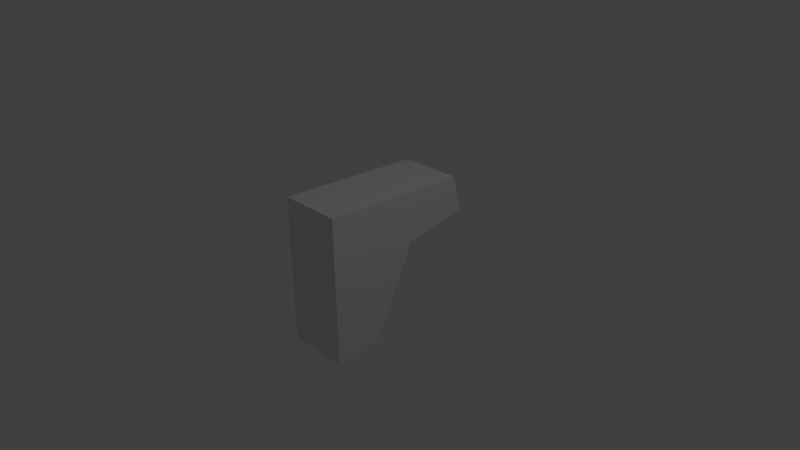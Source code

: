 # Source: generic_pickup.blend  (saved by Blender 2.63.11; exported with 4.5.12 LTS)
import bpy
from mathutils import Matrix  # noqa: F401  (used for matrix-valued properties, if any)

bpy.ops.wm.read_factory_settings(use_empty=True)
scene = bpy.context.scene
scene.name = 'Scene'

# ---- collections
col_collection_1 = bpy.data.collections.new('Collection 1'); scene.collection.children.link(col_collection_1)

# ---- materials (node trees are filled in below, after node groups)
mat_material = bpy.data.materials.new('Material')
mat_material.alpha_threshold = 0.0
mat_material.use_transparent_shadow = False
mat_material.roughness = 0.5
mat_material.line_color = (0.0, 0.0, 0.0, 1.0)

# ---- material node trees

# ---- world
world_world = bpy.data.worlds.new('World'); scene.world = world_world
world_world.color = (0.05088, 0.05088, 0.05088)
world_world.use_sun_shadow = False
world_world.sun_shadow_jitter_overblur = 0.0
world_world.cycles.sampling_method = 'MANUAL'
world_world.cycles.sample_map_resolution = 256

# ---- cameras
cam_camera = bpy.data.cameras.new('Camera')
cam_camera.clip_end = 100.0
cam_camera.lens = 35.0
cam_camera.sensor_width = 32.0
cam_camera.sensor_height = 18.0
cam_camera.ortho_scale = 7.314
cam_camera.dof.focus_distance = 0.0
cam_camera.dof.aperture_fstop = 128.0

# ---- lights
light_lamp = bpy.data.lights.new('Lamp', 'POINT')
light_lamp.transmission_factor = 0.0
light_lamp.cutoff_distance = 30.0
light_lamp.energy = 100.0
light_lamp.shadow_buffer_clip_start = 1.001
light_lamp.shadow_soft_size = 1.0
light_lamp.shadow_maximum_resolution = 0.006
light_lamp.use_absolute_resolution = True
light_lamp.cycles.use_multiple_importance_sampling = False

# ---- meshes
me_cube_001 = bpy.data.meshes.new('Cube.001')
me_cube_001.from_pydata([(0.4475, -0.3501, -0.9575), (0.4475, -1.0, -1.0), (-0.3995, -1.0, -1.0), (-0.3995, -0.3501, -0.9575), (0.4475, 1.0, 0.9163), (0.4475, -1.0, 1.0), (-0.3995, -1.0, 1.0), (-0.3995, 1.0, 0.9163), (0.4475, -1.0, 0.7584), (0.4475, 1.124, 0.4208), (-0.3995, -1.0, 0.7584), (-0.3995, 1.124, 0.4208), (0.4475, -1.0, -0.4579), (0.4475, 0.2303, 0.2448), (-0.3995, -1.0, -0.4579), (-0.3995, 0.2303, 0.2448)], [], [(13, 0, 3), (13, 3, 15), (9, 13, 15), (9, 15, 11), (14, 10, 15), (10, 11, 15), (2, 14, 3), (14, 15, 3), (12, 8, 14), (8, 10, 14), (1, 12, 2), (12, 14, 2), (13, 9, 8), (13, 8, 12), (0, 13, 12), (0, 12, 1), (4, 9, 11), (4, 11, 7), (10, 6, 11), (6, 7, 11), (8, 5, 10), (5, 6, 10), (9, 4, 5), (9, 5, 8), (4, 7, 6), (4, 6, 5), (0, 1, 3), (1, 2, 3)])
_uv = me_cube_001.uv_layers.new(name='UVTex')
_uv.uv.foreach_set('vector', [0.1971, 0.4954, 0.198, 0.7722, 0.0008492, 0.7728, 0.1971, 0.4954, 0.0008492, 0.7728, 0.0, 0.496, 0.2673, 0.8316, 0.2683, 0.4954, 0.4654, 0.496, 0.2673, 0.8316, 0.4654, 0.496, 0.4644, 0.8322, 0.1262, 0.000387, 0.4092, 0.001255, 0.2969, 0.1607, 0.4092, 0.001255, 0.3291, 0.4954, 0.2969, 0.1607, 0.0, 0.0, 0.1262, 0.000387, 0.01828, 0.1513, 0.1262, 0.000387, 0.2969, 0.1607, 0.01828, 0.1513, 0.4665, 0.8353, 0.4656, 0.5522, 0.6636, 0.8347, 0.4656, 0.5522, 0.6627, 0.5516, 0.6636, 0.8347, 0.4669, 0.9614, 0.4665, 0.8353, 0.664, 0.9608, 0.4665, 0.8353, 0.6636, 0.8347, 0.664, 0.9608, 0.634, 0.1607, 0.6018, 0.4954, 0.5217, 0.001255, 0.634, 0.1607, 0.5217, 0.001255, 0.8047, 0.0003869, 0.9126, 0.1513, 0.634, 0.1607, 0.8047, 0.0003869, 0.9126, 0.1513, 0.8047, 0.0003869, 0.9309, 0.0, 0.8625, 0.4958, 0.9994, 0.4954, 1.0, 0.6925, 0.8625, 0.4958, 1.0, 0.6925, 0.8632, 0.6929, 0.4092, 0.001255, 0.4654, 0.001428, 0.3291, 0.4954, 0.4654, 0.001428, 0.464, 0.4669, 0.3291, 0.4954, 0.4656, 0.5522, 0.4654, 0.496, 0.6627, 0.5516, 0.4654, 0.496, 0.6626, 0.4954, 0.6627, 0.5516, 0.6018, 0.4954, 0.4669, 0.4669, 0.4654, 0.001428, 0.6018, 0.4954, 0.4654, 0.001428, 0.5217, 0.001255, 0.6654, 0.4954, 0.8625, 0.496, 0.8611, 0.9614, 0.6654, 0.4954, 0.8611, 0.9614, 0.664, 0.9608, 0.04497, 0.7732, 0.1974, 0.7728, 0.04557, 0.9704, 0.1974, 0.7728, 0.198, 0.9699, 0.04557, 0.9704])
_ca = me_cube_001.color_attributes.new('Col', 'BYTE_COLOR', 'CORNER')
_ca.data.foreach_set('color', [1.0, 1.0, 1.0, 1.0, 1.0, 1.0, 1.0, 1.0, 1.0, 1.0, 1.0, 1.0, 1.0, 1.0, 1.0, 1.0, 1.0, 1.0, 1.0, 1.0, 1.0, 1.0, 1.0, 1.0, 1.0, 1.0, 1.0, 1.0, 1.0, 1.0, 1.0, 1.0, 1.0, 1.0, 1.0, 1.0, 1.0, 1.0, 1.0, 1.0, 1.0, 1.0, 1.0, 1.0, 1.0, 1.0, 1.0, 1.0, 1.0, 1.0, 1.0, 1.0, 1.0, 1.0, 1.0, 1.0, 1.0, 1.0, 1.0, 1.0, 1.0, 1.0, 1.0, 1.0, 1.0, 1.0, 1.0, 1.0, 1.0, 1.0, 1.0, 1.0, 1.0, 1.0, 1.0, 1.0, 1.0, 1.0, 1.0, 1.0, 1.0, 1.0, 1.0, 1.0, 1.0, 1.0, 1.0, 1.0, 1.0, 1.0, 1.0, 1.0, 1.0, 1.0, 1.0, 1.0, 1.0, 1.0, 1.0, 1.0, 1.0, 1.0, 1.0, 1.0, 1.0, 1.0, 1.0, 1.0, 1.0, 1.0, 1.0, 1.0, 1.0, 1.0, 1.0, 1.0, 1.0, 1.0, 1.0, 1.0, 1.0, 1.0, 1.0, 1.0, 1.0, 1.0, 1.0, 1.0, 1.0, 1.0, 1.0, 1.0, 1.0, 1.0, 1.0, 1.0, 1.0, 1.0, 1.0, 1.0, 1.0, 1.0, 1.0, 1.0, 1.0, 1.0, 1.0, 1.0, 1.0, 1.0, 1.0, 1.0, 1.0, 1.0, 1.0, 1.0, 1.0, 1.0, 1.0, 1.0, 1.0, 1.0, 1.0, 1.0, 1.0, 1.0, 1.0, 1.0, 1.0, 1.0, 1.0, 1.0, 1.0, 1.0, 1.0, 1.0, 1.0, 1.0, 1.0, 1.0, 1.0, 1.0, 1.0, 1.0, 1.0, 1.0, 1.0, 1.0, 1.0, 1.0, 1.0, 1.0, 1.0, 1.0, 1.0, 1.0, 1.0, 1.0, 1.0, 1.0, 1.0, 1.0, 1.0, 1.0, 1.0, 1.0, 1.0, 1.0, 1.0, 1.0, 1.0, 1.0, 1.0, 1.0, 1.0, 1.0, 1.0, 1.0, 1.0, 1.0, 1.0, 1.0, 1.0, 1.0, 1.0, 1.0, 1.0, 1.0, 1.0, 1.0, 1.0, 1.0, 1.0, 1.0, 1.0, 1.0, 1.0, 1.0, 1.0, 1.0, 1.0, 1.0, 1.0, 1.0, 1.0, 1.0, 1.0, 1.0, 1.0, 1.0, 1.0, 1.0, 1.0, 1.0, 1.0, 1.0, 1.0, 1.0, 1.0, 1.0, 1.0, 1.0, 1.0, 1.0, 1.0, 1.0, 1.0, 1.0, 1.0, 1.0, 1.0, 1.0, 1.0, 1.0, 1.0, 1.0, 1.0, 1.0, 1.0, 1.0, 1.0, 1.0, 1.0, 1.0, 1.0, 1.0, 1.0, 1.0, 1.0, 1.0, 1.0, 1.0, 1.0, 1.0, 1.0, 1.0, 1.0, 1.0, 1.0, 1.0, 1.0, 1.0, 1.0, 1.0, 1.0, 1.0, 1.0, 1.0, 1.0, 1.0, 1.0, 1.0, 1.0, 1.0, 1.0, 1.0, 1.0, 1.0, 1.0, 1.0, 1.0, 1.0, 1.0, 1.0, 1.0, 1.0, 1.0, 1.0, 1.0, 1.0, 1.0, 1.0, 1.0, 1.0, 1.0, 1.0])
me_cube_001.materials.append(mat_material)
me_cube_001.use_remesh_preserve_volume = False
me_cube_001.use_remesh_preserve_attributes = False
me_cube_001.use_mirror_vertex_groups = False
me_cube_001.update()

# ---- objects
ob_cube = bpy.data.objects.new('Cube', me_cube_001)
ob_lamp = bpy.data.objects.new('Lamp', light_lamp)
ob_camera = bpy.data.objects.new('Camera', cam_camera)

# ---- transforms, parenting, visibility, modifiers, constraints
ob_cube.location = (0.0, 0.0, 0.0)
ob_cube.lineart.crease_threshold = 0.0
ob_lamp.location = (4.076, 1.005, 5.904)
ob_lamp.rotation_euler = (0.6503, 0.05522, 1.866)
ob_lamp.lock_rotations_4d = False
ob_lamp.empty_display_type = 'ARROWS'
ob_lamp.color = (0.0, 0.0, 0.0, 0.0)
ob_lamp.lineart.crease_threshold = 0.0
ob_camera.location = (7.481, -6.508, 5.344)
ob_camera.rotation_euler = (1.109, 0.01082, 0.8149)
ob_camera.lock_rotations_4d = False
ob_camera.empty_display_type = 'ARROWS'
ob_camera.color = (0.0, 0.0, 0.0, 0.0)
ob_camera.display_type = 'WIRE'
ob_camera.lineart.crease_threshold = 0.0

# ---- collection membership
col_collection_1.objects.link(ob_cube)
col_collection_1.objects.link(ob_lamp)
col_collection_1.objects.link(ob_camera)

# ---- scene / render settings (as saved in the file)
scene.camera = ob_camera
scene.frame_start = 1; scene.frame_end = 250; scene.frame_set(1)
scene.render.engine = 'BLENDER_EEVEE_NEXT'
scene.render.image_settings.color_mode = 'RGB'
scene.render.image_settings.compression = 90
scene.render.resolution_percentage = 50
scene.render.dither_intensity = 0.0
scene.render.bake_margin = 2
scene.render.bake_bias = 0.0
scene.cycles.use_denoising = False
scene.cycles.samples = 10
scene.cycles.sampling_pattern = 'TABULATED_SOBOL'
scene.cycles.light_sampling_threshold = 0.0
scene.cycles.use_adaptive_sampling = False
scene.cycles.use_light_tree = False
scene.cycles.blur_glossy = 0.0
scene.cycles.volume_bounces = 1
scene.cycles.pixel_filter_type = 'GAUSSIAN'
scene.cycles.sample_clamp_indirect = 0.0
scene.view_settings.view_transform = 'Standard'
bpy.context.view_layer.update()
